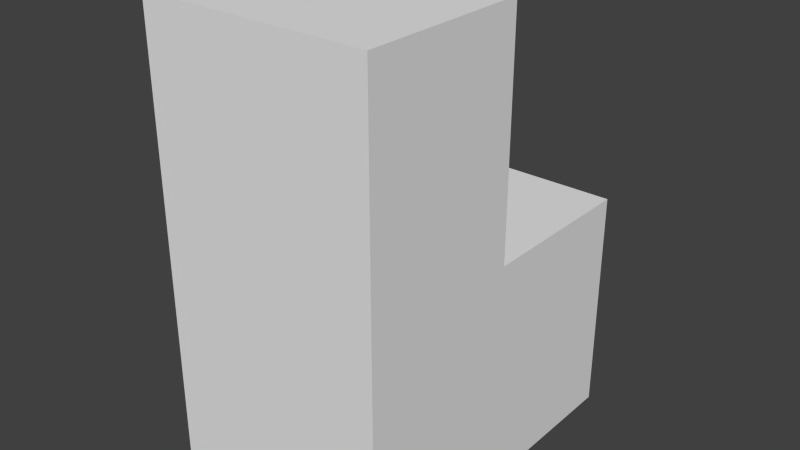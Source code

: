 # Source: Building1.blend  (saved by Blender 2.72.0; exported with 4.5.12 LTS)
import bpy
from mathutils import Matrix  # noqa: F401  (used for matrix-valued properties, if any)

bpy.ops.wm.read_factory_settings(use_empty=True)
scene = bpy.context.scene
scene.name = 'Scene'

# ---- collections
col_collection_1 = bpy.data.collections.new('Collection 1'); scene.collection.children.link(col_collection_1)

# ---- materials (node trees are filled in below, after node groups)
mat_material = bpy.data.materials.new('Material')
mat_material.alpha_threshold = 0.0
mat_material.use_transparent_shadow = False
mat_material.roughness = 0.5
mat_material.line_color = (0.0, 0.0, 0.0, 1.0)

# ---- material node trees

# ---- world
world_world = bpy.data.worlds.new('World'); scene.world = world_world
world_world.color = (0.05088, 0.05088, 0.05088)
world_world.use_sun_shadow = False
world_world.sun_shadow_jitter_overblur = 0.0
world_world.cycles.sampling_method = 'MANUAL'
world_world.cycles.sample_map_resolution = 256

# ---- meshes
me_cube = bpy.data.meshes.new('Cube')
me_cube.from_pydata([(1.0, 1.0, 1.55e-06), (1.0, -1.0, 1.55e-06), (-1.0, -1.0, 1.55e-06), (-1.0, 1.0, 1.55e-06), (1.0, 1.0, 2.0), (1.0, -1.0, 2.0), (-1.0, -1.0, 2.0), (-1.0, 1.0, 2.0), (1.0, -5.96e-08, 1.55e-06), (-1.0, 2.98e-07, 1.55e-06), (1.0, -5.364e-07, 2.0), (-1.0, 1.788e-07, 2.0), (1.0, -1.0, 4.033), (-1.0, -1.0, 4.033), (1.0, -5.364e-07, 4.033), (-1.0, 1.788e-07, 4.033)], [], [(8, 1, 2, 9), (10, 11, 15, 14), (8, 10, 5, 1), (1, 5, 6, 2), (9, 11, 7, 3), (4, 0, 3, 7), (0, 8, 9, 3), (4, 7, 11, 10), (0, 4, 10, 8), (2, 6, 11, 9), (14, 15, 13, 12), (11, 6, 13, 15), (6, 5, 12, 13), (5, 10, 14, 12)])
_uv = me_cube.uv_layers.new(name='UVMap')
_uv.uv.foreach_set('vector', [0.9882, 0.9882, 0.01181, 0.9882, 0.01181, 0.01181, 0.9882, 0.01181, 0.0, 0.0, 1.0, 0.0, 1.0, 1.0, 0.0, 1.0, -5.96e-08, 1.0, 0.0, -5.96e-08, 1.0, 0.0, 1.0, 1.0, -5.96e-08, 1.0, 0.0, -5.96e-08, 1.0, 0.0, 1.0, 1.0, -5.96e-08, 1.0, 0.0, -5.96e-08, 1.0, 0.0, 1.0, 1.0, 1.0, -0.5, 1.0, 0.5, -1.192e-07, 0.5, 0.0, -0.5, 0.9882, 0.9882, 0.01181, 0.9882, 0.01181, 0.01181, 0.9882, 0.01181, -1.596, -1.596, 2.596, -1.596, 2.596, 0.4994, -1.596, 0.4994, -5.96e-08, 1.0, 0.0, -5.96e-08, 1.0, 0.0, 1.0, 1.0, -5.96e-08, 1.0, 0.0, -5.96e-08, 1.0, 0.0, 1.0, 1.0, -1.596, 0.5006, 2.596, 0.5006, 2.596, 2.596, -1.596, 2.596, 0.0, 0.0, 1.0, 0.0, 1.0, 1.0, 0.0, 1.0, 0.0, 0.0, 1.0, 0.0, 1.0, 1.0, 0.0, 1.0, 0.0, 0.0, 1.0, 0.0, 1.0, 1.0, 0.0, 1.0])
me_cube.materials.append(mat_material)
me_cube.use_remesh_preserve_volume = False
me_cube.use_remesh_preserve_attributes = False
me_cube.use_mirror_vertex_groups = False
me_cube.update()

# ---- objects
ob_cube = bpy.data.objects.new('Cube', me_cube)

# ---- transforms, parenting, visibility, modifiers, constraints
ob_cube.location = (0.0, 0.0, 0.0)
ob_cube.scale = (1.0, 1.487, 1.0)
ob_cube.lock_rotations_4d = False
ob_cube.empty_display_type = 'ARROWS'
ob_cube.lineart.crease_threshold = 0.0

# ---- collection membership
col_collection_1.objects.link(ob_cube)

# ---- scene / render settings (as saved in the file)
scene.frame_start = 1; scene.frame_end = 250; scene.frame_set(1)
scene.render.engine = 'BLENDER_EEVEE_NEXT'
scene.render.resolution_percentage = 50
scene.render.dither_intensity = 0.0
scene.cycles.use_denoising = False
scene.cycles.samples = 10
scene.cycles.sampling_pattern = 'TABULATED_SOBOL'
scene.cycles.light_sampling_threshold = 0.0
scene.cycles.use_adaptive_sampling = False
scene.cycles.use_light_tree = False
scene.cycles.blur_glossy = 0.0
scene.cycles.pixel_filter_type = 'GAUSSIAN'
scene.cycles.sample_clamp_indirect = 0.0
scene.view_settings.view_transform = 'Standard'
bpy.context.view_layer.update()

# ---- added for rendering (the .blend has no active camera and no usable light): camera, sun
cam_auto = bpy.data.cameras.new('AutoCamera')
cam_auto.lens = 50.0
cam_auto.sensor_width = 36.0
cam_auto.clip_end = 1000.0
ob_auto_camera = bpy.data.objects.new('AutoCamera', cam_auto)
scene.collection.objects.link(ob_auto_camera)
ob_auto_camera.location = (4.99172, -5.99007, 6.00971)
ob_auto_camera.rotation_euler = (1.09748, -7.21219e-08, 0.694738)
scene.camera = ob_auto_camera
light_auto_sun = bpy.data.lights.new('AutoSun', 'SUN')
light_auto_sun.energy = 3.0
light_auto_sun.angle = 0.0523599
ob_auto_sun = bpy.data.objects.new('AutoSun', light_auto_sun)
scene.collection.objects.link(ob_auto_sun)
ob_auto_sun.rotation_euler = (0.872665, 0.174533, 0.523599)
bpy.context.view_layer.update()
